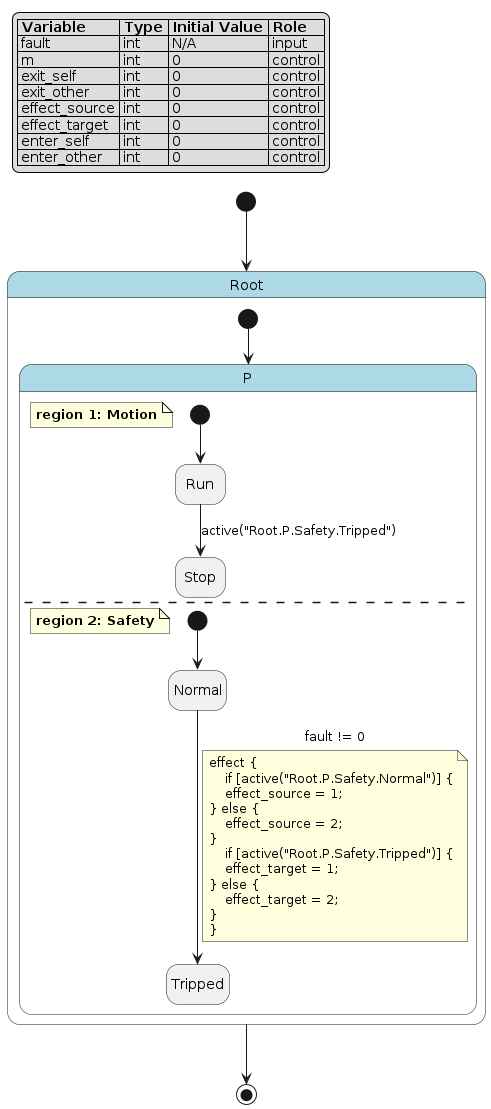

The diagram above was rendered by PlantUML. Its source (embedded in the PNG):
@startuml
hide empty description

skinparam state {
  BackgroundColor<<pseudo>> LightGray
  BackgroundColor<<composite>> LightBlue
  BorderColor<<pseudo>> Gray
  FontStyle<<pseudo>> italic
}

legend top left
|= Variable |= Type |= Initial Value |= Role |
| fault | int | N/A | input |
| m | int | 0 | control |
| exit_self | int | 0 | control |
| exit_other | int | 0 | control |
| effect_source | int | 0 | control |
| effect_target | int | 0 | control |
| enter_self | int | 0 | control |
| enter_other | int | 0 | control |
endlegend

state "Root" as root <<composite>> {
    state "P" as root__p <<composite>> {
        note as root__p__motion
            **region 1: Motion**
        end note
        state "Run" as root__p__motion__run
        state "Stop" as root__p__motion__stop
        [*] --> root__p__motion__run
        root__p__motion__run --> root__p__motion__stop : active("Root.P.Safety.Tripped")
        --
        note as root__p__safety
            **region 2: Safety**
        end note
        state "Normal" as root__p__safety__normal
        state "Tripped" as root__p__safety__tripped
        [*] --> root__p__safety__normal
        root__p__safety__normal --> root__p__safety__tripped : fault != 0
        note on link
        effect {
            if [active("Root.P.Safety.Normal")] {
            effect_source = 1;
        } else {
            effect_source = 2;
        }
            if [active("Root.P.Safety.Tripped")] {
            effect_target = 1;
        } else {
            effect_target = 2;
        }
        }
        end note
    }
    [*] --> root__p
}
[*] --> root
root --> [*]
@enduml